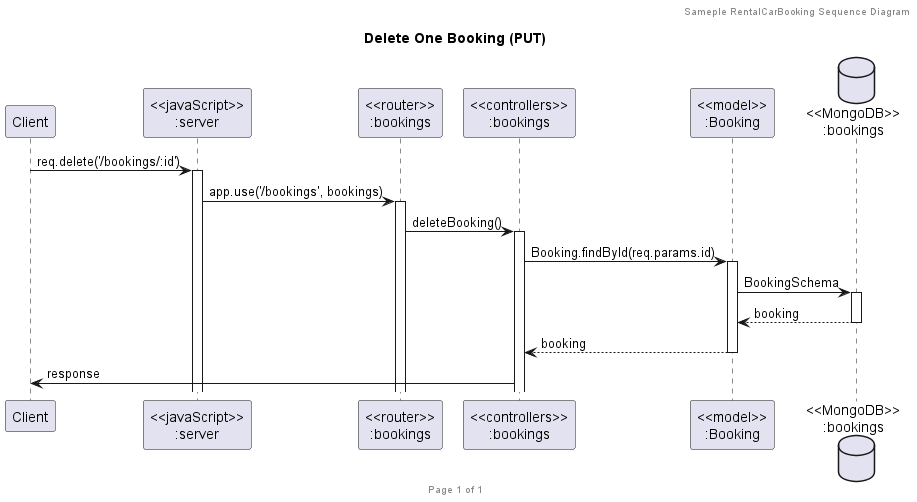

The diagram above was rendered by PlantUML. Its source (embedded in the PNG):
@startuml Delete One Booking (PUT)

header Sameple RentalCarBooking Sequence Diagram
footer Page %page% of %lastpage%
title "Delete One Booking (PUT)"

participant "Client" as client
participant "<<javaScript>>\n:server" as server
participant "<<router>>\n:bookings" as routerBookings
participant "<<controllers>>\n:bookings" as controllersBookings
participant "<<model>>\n:Booking" as modelBooking
database "<<MongoDB>>\n:bookings" as BookingsDatabase

client->server ++:req.delete('/bookings/:id')
server-> routerBookings ++:app.use('/bookings', bookings)
routerBookings -> controllersBookings ++:deleteBooking()
controllersBookings -> modelBooking ++:Booking.findById(req.params.id)
modelBooking -> BookingsDatabase ++: BookingSchema
modelBooking <-- BookingsDatabase --: booking
controllersBookings <-- modelBooking --: booking
client <- controllersBookings :response



@enduml